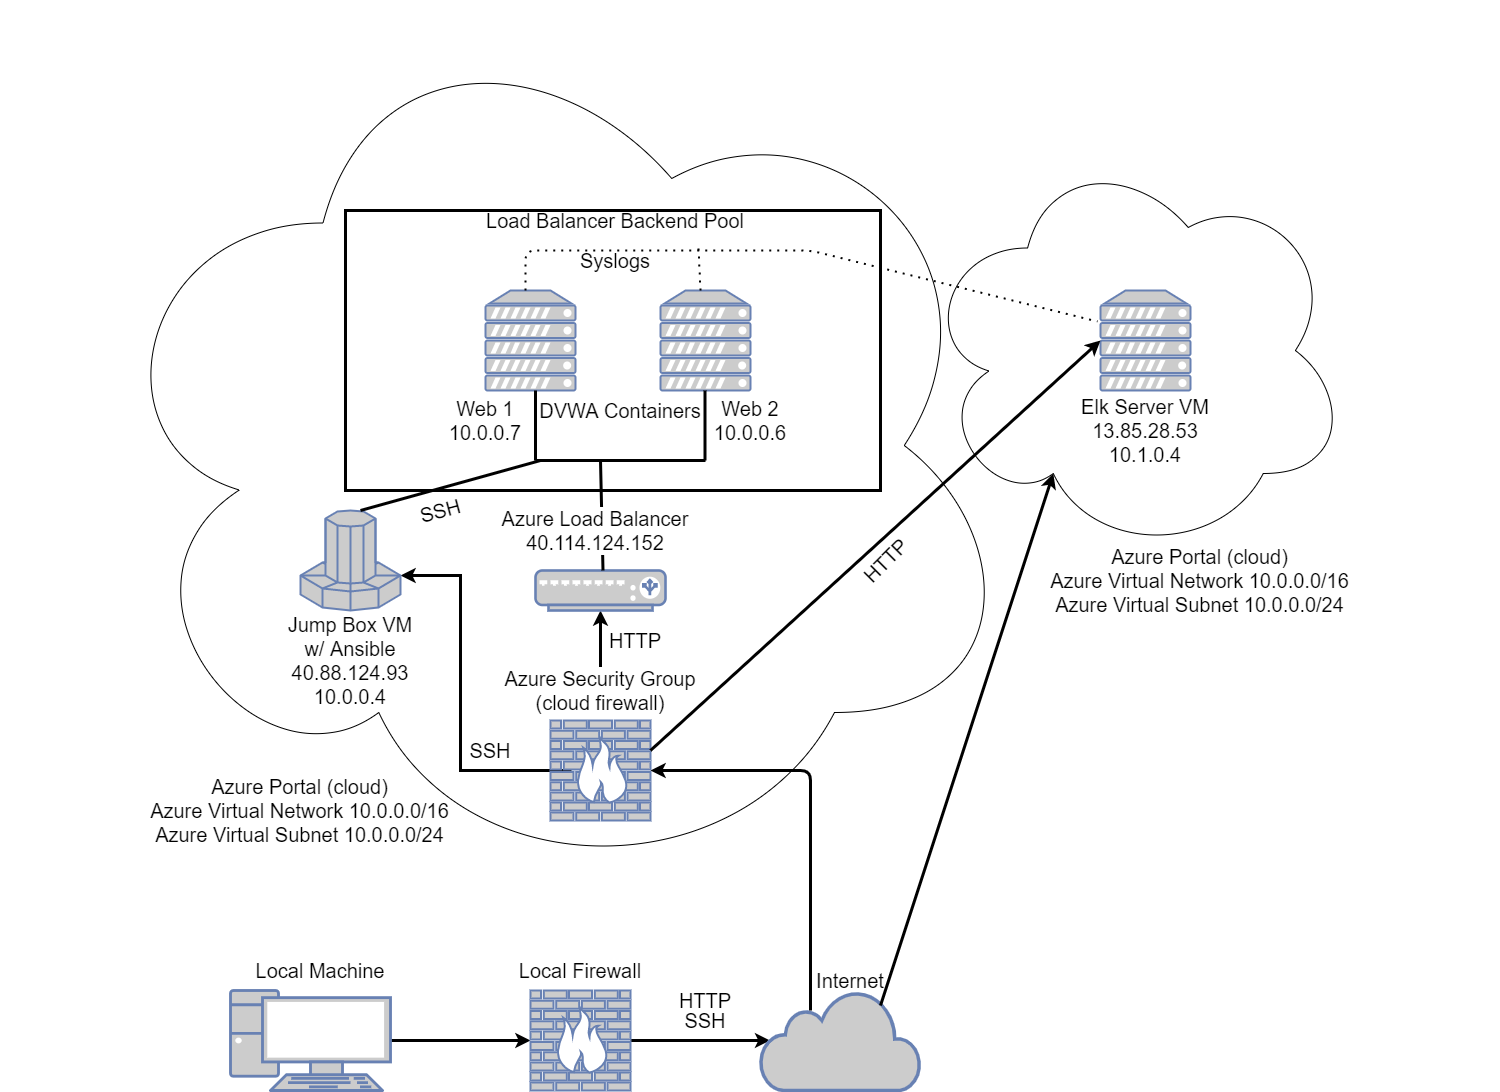

The diagram above was exported from draw.io. Its source (the exported page's mxGraphModel, read from the mxfile embedded in the PNG):
<mxGraphModel dx="2270" dy="1902" grid="1" gridSize="10" guides="1" tooltips="1" connect="1" arrows="1" fold="1" page="1" pageScale="1" pageWidth="850" pageHeight="1100" math="0" shadow="0">
  <root>
    <mxCell id="0" />
    <mxCell id="1" parent="0" />
    <mxCell id="FGUagZFSV54R4Q_ng2xy-9" value="" style="ellipse;shape=cloud;whiteSpace=wrap;html=1;" parent="1" vertex="1">
      <mxGeometry x="-50" y="-80" width="930" height="890" as="geometry" />
    </mxCell>
    <mxCell id="FGUagZFSV54R4Q_ng2xy-37" value="" style="rounded=0;whiteSpace=wrap;html=1;labelBackgroundColor=#ffffff;strokeWidth=3;" parent="1" vertex="1">
      <mxGeometry x="205" y="130" width="535" height="280" as="geometry" />
    </mxCell>
    <mxCell id="FGUagZFSV54R4Q_ng2xy-7" style="edgeStyle=orthogonalEdgeStyle;rounded=0;orthogonalLoop=1;jettySize=auto;html=1;entryX=0;entryY=0.5;entryDx=0;entryDy=0;entryPerimeter=0;strokeWidth=3;" parent="1" source="FGUagZFSV54R4Q_ng2xy-1" target="FGUagZFSV54R4Q_ng2xy-3" edge="1">
      <mxGeometry relative="1" as="geometry" />
    </mxCell>
    <mxCell id="FGUagZFSV54R4Q_ng2xy-1" value="" style="fontColor=#0066CC;verticalAlign=top;verticalLabelPosition=bottom;labelPosition=center;align=center;html=1;outlineConnect=0;fillColor=#CCCCCC;strokeColor=#6881B3;gradientColor=none;gradientDirection=north;strokeWidth=2;shape=mxgraph.networks.pc;" parent="1" vertex="1">
      <mxGeometry x="90" y="910" width="160" height="100" as="geometry" />
    </mxCell>
    <mxCell id="FGUagZFSV54R4Q_ng2xy-2" value="&lt;font style=&quot;font-size: 20px&quot;&gt;Local Machine&lt;/font&gt;" style="text;html=1;strokeColor=none;fillColor=none;align=center;verticalAlign=middle;whiteSpace=wrap;rounded=0;" parent="1" vertex="1">
      <mxGeometry x="100" y="880" width="160" height="20" as="geometry" />
    </mxCell>
    <mxCell id="FGUagZFSV54R4Q_ng2xy-8" style="edgeStyle=orthogonalEdgeStyle;rounded=0;orthogonalLoop=1;jettySize=auto;html=1;entryX=0.06;entryY=0.5;entryDx=0;entryDy=0;entryPerimeter=0;strokeWidth=3;" parent="1" source="FGUagZFSV54R4Q_ng2xy-3" target="FGUagZFSV54R4Q_ng2xy-5" edge="1">
      <mxGeometry relative="1" as="geometry" />
    </mxCell>
    <mxCell id="FGUagZFSV54R4Q_ng2xy-3" value="" style="fontColor=#0066CC;verticalAlign=top;verticalLabelPosition=bottom;labelPosition=center;align=center;html=1;outlineConnect=0;fillColor=#CCCCCC;strokeColor=#6881B3;gradientColor=none;gradientDirection=north;strokeWidth=2;shape=mxgraph.networks.firewall;" parent="1" vertex="1">
      <mxGeometry x="390" y="910" width="100" height="100" as="geometry" />
    </mxCell>
    <mxCell id="FGUagZFSV54R4Q_ng2xy-4" value="&lt;font style=&quot;font-size: 20px&quot;&gt;Local Firewall&lt;/font&gt;" style="text;html=1;strokeColor=none;fillColor=none;align=center;verticalAlign=middle;whiteSpace=wrap;rounded=0;" parent="1" vertex="1">
      <mxGeometry x="360" y="880" width="160" height="20" as="geometry" />
    </mxCell>
    <mxCell id="FGUagZFSV54R4Q_ng2xy-5" value="" style="html=1;outlineConnect=0;fillColor=#CCCCCC;strokeColor=#6881B3;gradientColor=none;gradientDirection=north;strokeWidth=2;shape=mxgraph.networks.cloud;fontColor=#ffffff;" parent="1" vertex="1">
      <mxGeometry x="620" y="910" width="160" height="100" as="geometry" />
    </mxCell>
    <mxCell id="FGUagZFSV54R4Q_ng2xy-6" value="&lt;font style=&quot;font-size: 20px&quot;&gt;Internet&lt;/font&gt;" style="text;html=1;strokeColor=none;fillColor=none;align=center;verticalAlign=middle;whiteSpace=wrap;rounded=0;" parent="1" vertex="1">
      <mxGeometry x="630" y="890" width="160" height="20" as="geometry" />
    </mxCell>
    <mxCell id="FGUagZFSV54R4Q_ng2xy-10" value="&lt;font style=&quot;font-size: 20px&quot;&gt;Azure Portal (cloud)&lt;br&gt;Azure Virtual Network 10.0.0.0/16&lt;br&gt;Azure Virtual Subnet 10.0.0.0/24&lt;br&gt;&lt;/font&gt;" style="text;html=1;strokeColor=none;fillColor=none;align=center;verticalAlign=middle;whiteSpace=wrap;rounded=0;" parent="1" vertex="1">
      <mxGeometry x="-140" y="720" width="599" height="20" as="geometry" />
    </mxCell>
    <mxCell id="FGUagZFSV54R4Q_ng2xy-22" style="edgeStyle=orthogonalEdgeStyle;rounded=0;orthogonalLoop=1;jettySize=auto;html=1;entryX=1;entryY=0.65;entryDx=0;entryDy=0;entryPerimeter=0;sourcePerimeterSpacing=-21;targetPerimeterSpacing=5;strokeWidth=3;" parent="1" source="FGUagZFSV54R4Q_ng2xy-13" target="FGUagZFSV54R4Q_ng2xy-15" edge="1">
      <mxGeometry relative="1" as="geometry">
        <Array as="points">
          <mxPoint x="320" y="690" />
          <mxPoint x="320" y="495" />
        </Array>
      </mxGeometry>
    </mxCell>
    <mxCell id="FGUagZFSV54R4Q_ng2xy-13" value="" style="fontColor=#0066CC;verticalAlign=top;verticalLabelPosition=bottom;labelPosition=center;align=center;html=1;outlineConnect=0;fillColor=#CCCCCC;strokeColor=#6881B3;gradientColor=none;gradientDirection=north;strokeWidth=2;shape=mxgraph.networks.firewall;" parent="1" vertex="1">
      <mxGeometry x="410" y="640" width="100" height="100" as="geometry" />
    </mxCell>
    <mxCell id="FGUagZFSV54R4Q_ng2xy-20" style="edgeStyle=orthogonalEdgeStyle;rounded=0;orthogonalLoop=1;jettySize=auto;html=1;entryX=0.5;entryY=1;entryDx=0;entryDy=0;entryPerimeter=0;sourcePerimeterSpacing=-21;targetPerimeterSpacing=5;strokeWidth=3;" parent="1" source="FGUagZFSV54R4Q_ng2xy-14" target="FGUagZFSV54R4Q_ng2xy-18" edge="1">
      <mxGeometry relative="1" as="geometry" />
    </mxCell>
    <mxCell id="FGUagZFSV54R4Q_ng2xy-14" value="&lt;span style=&quot;font-size: 20px&quot;&gt;Azure Security Group&lt;br&gt;(cloud firewall)&lt;br&gt;&lt;/span&gt;" style="text;html=1;strokeColor=none;fillColor=none;align=center;verticalAlign=middle;whiteSpace=wrap;rounded=0;labelBackgroundColor=#ffffff;" parent="1" vertex="1">
      <mxGeometry x="345" y="600" width="230" height="20" as="geometry" />
    </mxCell>
    <mxCell id="FGUagZFSV54R4Q_ng2xy-15" value="" style="fontColor=#0066CC;verticalAlign=top;verticalLabelPosition=bottom;labelPosition=center;align=center;html=1;outlineConnect=0;fillColor=#CCCCCC;strokeColor=#6881B3;gradientColor=none;gradientDirection=north;strokeWidth=2;shape=mxgraph.networks.supercomputer;" parent="1" vertex="1">
      <mxGeometry x="160" y="430" width="100" height="100" as="geometry" />
    </mxCell>
    <mxCell id="FGUagZFSV54R4Q_ng2xy-16" value="&lt;span style=&quot;font-size: 20px&quot;&gt;Jump Box VM&lt;br&gt;w/ Ansible&lt;br&gt;40.88.124.93&lt;br&gt;10.0.0.4&lt;br&gt;&lt;/span&gt;" style="text;html=1;strokeColor=none;fillColor=none;align=center;verticalAlign=middle;whiteSpace=wrap;rounded=0;" parent="1" vertex="1">
      <mxGeometry x="95" y="570" width="230" height="20" as="geometry" />
    </mxCell>
    <mxCell id="FGUagZFSV54R4Q_ng2xy-18" value="" style="fontColor=#0066CC;verticalAlign=top;verticalLabelPosition=bottom;labelPosition=center;align=center;html=1;outlineConnect=0;fillColor=#CCCCCC;strokeColor=#6881B3;gradientColor=none;gradientDirection=north;strokeWidth=2;shape=mxgraph.networks.load_balancer;" parent="1" vertex="1">
      <mxGeometry x="395" y="490" width="130" height="40" as="geometry" />
    </mxCell>
    <mxCell id="FGUagZFSV54R4Q_ng2xy-25" value="&lt;span style=&quot;font-size: 20px&quot;&gt;Load Balancer Backend Pool&lt;br&gt;&lt;/span&gt;" style="text;html=1;strokeColor=none;fillColor=none;align=center;verticalAlign=middle;whiteSpace=wrap;rounded=0;" parent="1" vertex="1">
      <mxGeometry x="340" y="130" width="270" height="20" as="geometry" />
    </mxCell>
    <mxCell id="FGUagZFSV54R4Q_ng2xy-27" value="" style="fontColor=#0066CC;verticalAlign=top;verticalLabelPosition=bottom;labelPosition=center;align=center;html=1;outlineConnect=0;fillColor=#CCCCCC;strokeColor=#6881B3;gradientColor=none;gradientDirection=north;strokeWidth=2;shape=mxgraph.networks.server;labelBackgroundColor=#ffffff;" parent="1" vertex="1">
      <mxGeometry x="345" y="210" width="90" height="100" as="geometry" />
    </mxCell>
    <mxCell id="FGUagZFSV54R4Q_ng2xy-28" value="" style="fontColor=#0066CC;verticalAlign=top;verticalLabelPosition=bottom;labelPosition=center;align=center;html=1;outlineConnect=0;fillColor=#CCCCCC;strokeColor=#6881B3;gradientColor=none;gradientDirection=north;strokeWidth=2;shape=mxgraph.networks.server;labelBackgroundColor=#ffffff;" parent="1" vertex="1">
      <mxGeometry x="520" y="210" width="90" height="100" as="geometry" />
    </mxCell>
    <mxCell id="FGUagZFSV54R4Q_ng2xy-29" value="&lt;span style=&quot;font-size: 20px&quot;&gt;DVWA Containers&lt;br&gt;&lt;/span&gt;" style="text;html=1;strokeColor=none;fillColor=none;align=center;verticalAlign=middle;whiteSpace=wrap;rounded=0;" parent="1" vertex="1">
      <mxGeometry x="345" y="320" width="270" height="20" as="geometry" />
    </mxCell>
    <mxCell id="FGUagZFSV54R4Q_ng2xy-30" value="&lt;font style=&quot;font-size: 20px&quot;&gt;SSH&lt;/font&gt;" style="text;html=1;strokeColor=none;fillColor=none;align=center;verticalAlign=middle;whiteSpace=wrap;rounded=0;" parent="1" vertex="1">
      <mxGeometry x="270" y="660" width="160" height="20" as="geometry" />
    </mxCell>
    <mxCell id="FGUagZFSV54R4Q_ng2xy-31" value="&lt;font style=&quot;font-size: 20px&quot;&gt;SSH&lt;/font&gt;" style="text;html=1;strokeColor=none;fillColor=none;align=center;verticalAlign=middle;whiteSpace=wrap;rounded=0;" parent="1" vertex="1">
      <mxGeometry x="485" y="930" width="160" height="20" as="geometry" />
    </mxCell>
    <mxCell id="FGUagZFSV54R4Q_ng2xy-32" value="&lt;font style=&quot;font-size: 20px&quot;&gt;HTTP&lt;/font&gt;" style="text;html=1;strokeColor=none;fillColor=none;align=center;verticalAlign=middle;whiteSpace=wrap;rounded=0;" parent="1" vertex="1">
      <mxGeometry x="485" y="910" width="160" height="20" as="geometry" />
    </mxCell>
    <mxCell id="FGUagZFSV54R4Q_ng2xy-33" value="&lt;font style=&quot;font-size: 20px&quot;&gt;HTTP&lt;/font&gt;" style="text;html=1;strokeColor=none;fillColor=none;align=center;verticalAlign=middle;whiteSpace=wrap;rounded=0;" parent="1" vertex="1">
      <mxGeometry x="470" y="550" width="50" height="20" as="geometry" />
    </mxCell>
    <mxCell id="FGUagZFSV54R4Q_ng2xy-36" value="" style="endArrow=none;html=1;sourcePerimeterSpacing=-21;targetPerimeterSpacing=5;strokeWidth=3;" parent="1" edge="1">
      <mxGeometry width="50" height="50" relative="1" as="geometry">
        <mxPoint x="395" y="380" as="sourcePoint" />
        <mxPoint x="395" y="310" as="targetPoint" />
      </mxGeometry>
    </mxCell>
    <mxCell id="FGUagZFSV54R4Q_ng2xy-38" value="" style="endArrow=none;html=1;sourcePerimeterSpacing=-21;targetPerimeterSpacing=5;strokeWidth=3;" parent="1" edge="1">
      <mxGeometry width="50" height="50" relative="1" as="geometry">
        <mxPoint x="564.5" y="380" as="sourcePoint" />
        <mxPoint x="564.5" y="310" as="targetPoint" />
      </mxGeometry>
    </mxCell>
    <mxCell id="FGUagZFSV54R4Q_ng2xy-41" value="" style="endArrow=none;html=1;sourcePerimeterSpacing=-21;targetPerimeterSpacing=5;strokeWidth=3;" parent="1" edge="1">
      <mxGeometry width="50" height="50" relative="1" as="geometry">
        <mxPoint x="395" y="380" as="sourcePoint" />
        <mxPoint x="565" y="380" as="targetPoint" />
      </mxGeometry>
    </mxCell>
    <mxCell id="FGUagZFSV54R4Q_ng2xy-44" value="" style="endArrow=none;html=1;sourcePerimeterSpacing=-21;targetPerimeterSpacing=5;strokeWidth=3;" parent="1" edge="1">
      <mxGeometry width="50" height="50" relative="1" as="geometry">
        <mxPoint x="220" y="430" as="sourcePoint" />
        <mxPoint x="400" y="380" as="targetPoint" />
      </mxGeometry>
    </mxCell>
    <mxCell id="FGUagZFSV54R4Q_ng2xy-45" value="" style="endArrow=none;html=1;sourcePerimeterSpacing=-21;targetPerimeterSpacing=5;strokeWidth=3;jumpStyle=none;" parent="1" edge="1">
      <mxGeometry width="50" height="50" relative="1" as="geometry">
        <mxPoint x="462.5" y="490" as="sourcePoint" />
        <mxPoint x="460" y="380" as="targetPoint" />
      </mxGeometry>
    </mxCell>
    <mxCell id="FGUagZFSV54R4Q_ng2xy-19" value="&lt;span style=&quot;font-size: 20px&quot;&gt;Azure Load Balancer&lt;br&gt;40.114.124.152&lt;br&gt;&lt;/span&gt;" style="text;html=1;strokeColor=none;fillColor=none;align=center;verticalAlign=middle;whiteSpace=wrap;rounded=0;labelBackgroundColor=#ffffff;" parent="1" vertex="1">
      <mxGeometry x="340" y="440" width="230" height="20" as="geometry" />
    </mxCell>
    <mxCell id="FGUagZFSV54R4Q_ng2xy-46" value="&lt;font style=&quot;font-size: 20px&quot;&gt;SSH&lt;/font&gt;" style="text;html=1;strokeColor=none;fillColor=none;align=center;verticalAlign=middle;whiteSpace=wrap;rounded=0;rotation=-15;" parent="1" vertex="1">
      <mxGeometry x="220" y="420" width="160" height="20" as="geometry" />
    </mxCell>
    <mxCell id="FGUagZFSV54R4Q_ng2xy-47" value="&lt;font style=&quot;font-size: 20px&quot;&gt;Web 1&lt;br&gt;10.0.0.7&lt;br&gt;&lt;/font&gt;" style="text;html=1;strokeColor=none;fillColor=none;align=center;verticalAlign=middle;whiteSpace=wrap;rounded=0;" parent="1" vertex="1">
      <mxGeometry x="265" y="330" width="160" height="20" as="geometry" />
    </mxCell>
    <mxCell id="FGUagZFSV54R4Q_ng2xy-48" value="&lt;font style=&quot;font-size: 20px&quot;&gt;Web 2&lt;br&gt;10.0.0.6&lt;br&gt;&lt;/font&gt;" style="text;html=1;strokeColor=none;fillColor=none;align=center;verticalAlign=middle;whiteSpace=wrap;rounded=0;" parent="1" vertex="1">
      <mxGeometry x="530" y="330" width="160" height="20" as="geometry" />
    </mxCell>
    <mxCell id="yKr8BhL90DmIthKqBur--1" value="" style="ellipse;shape=cloud;whiteSpace=wrap;html=1;" parent="1" vertex="1">
      <mxGeometry x="780" y="65" width="428.43" height="410" as="geometry" />
    </mxCell>
    <mxCell id="yKr8BhL90DmIthKqBur--2" value="&lt;font style=&quot;font-size: 20px&quot;&gt;Azure Portal (cloud)&lt;br&gt;Azure Virtual Network 10.0.0.0/16&lt;br&gt;Azure Virtual Subnet 10.0.0.0/24&lt;br&gt;&lt;/font&gt;" style="text;html=1;strokeColor=none;fillColor=none;align=center;verticalAlign=middle;whiteSpace=wrap;rounded=0;" parent="1" vertex="1">
      <mxGeometry x="760" y="490" width="599" height="20" as="geometry" />
    </mxCell>
    <mxCell id="yKr8BhL90DmIthKqBur--3" value="" style="fontColor=#0066CC;verticalAlign=top;verticalLabelPosition=bottom;labelPosition=center;align=center;html=1;outlineConnect=0;fillColor=#CCCCCC;strokeColor=#6881B3;gradientColor=none;gradientDirection=north;strokeWidth=2;shape=mxgraph.networks.server;" parent="1" vertex="1">
      <mxGeometry x="960" y="210" width="90" height="100" as="geometry" />
    </mxCell>
    <mxCell id="yKr8BhL90DmIthKqBur--4" value="&lt;font style=&quot;font-size: 20px&quot;&gt;Elk Server VM&lt;br&gt;13.85.28.53&lt;br&gt;10.1.0.4&lt;br&gt;&lt;/font&gt;" style="text;html=1;strokeColor=none;fillColor=none;align=center;verticalAlign=middle;whiteSpace=wrap;rounded=0;" parent="1" vertex="1">
      <mxGeometry x="925" y="340" width="160" height="20" as="geometry" />
    </mxCell>
    <mxCell id="yKr8BhL90DmIthKqBur--9" value="" style="endArrow=none;dashed=1;html=1;dashPattern=1 3;strokeWidth=2;entryX=-0.033;entryY=0.31;entryDx=0;entryDy=0;entryPerimeter=0;" parent="1" target="yKr8BhL90DmIthKqBur--3" edge="1">
      <mxGeometry width="50" height="50" relative="1" as="geometry">
        <mxPoint x="385" y="210" as="sourcePoint" />
        <mxPoint x="435" y="160" as="targetPoint" />
        <Array as="points">
          <mxPoint x="385" y="170" />
          <mxPoint x="670" y="170" />
        </Array>
      </mxGeometry>
    </mxCell>
    <mxCell id="yKr8BhL90DmIthKqBur--11" value="&lt;span style=&quot;font-size: 20px&quot;&gt;Syslogs&lt;br&gt;&lt;/span&gt;" style="text;html=1;strokeColor=none;fillColor=none;align=center;verticalAlign=middle;whiteSpace=wrap;rounded=0;" parent="1" vertex="1">
      <mxGeometry x="340" y="170" width="270" height="20" as="geometry" />
    </mxCell>
    <mxCell id="yKr8BhL90DmIthKqBur--12" value="&lt;font style=&quot;font-size: 20px&quot;&gt;HTTP&lt;/font&gt;" style="text;html=1;strokeColor=none;fillColor=none;align=center;verticalAlign=middle;whiteSpace=wrap;rounded=0;rotation=-45;" parent="1" vertex="1">
      <mxGeometry x="720" y="470" width="50" height="20" as="geometry" />
    </mxCell>
    <mxCell id="yKr8BhL90DmIthKqBur--15" value="" style="endArrow=classic;html=1;strokeWidth=3;entryX=0;entryY=0.5;entryDx=0;entryDy=0;entryPerimeter=0;" parent="1" target="yKr8BhL90DmIthKqBur--3" edge="1">
      <mxGeometry width="50" height="50" relative="1" as="geometry">
        <mxPoint x="510" y="670" as="sourcePoint" />
        <mxPoint x="560" y="620" as="targetPoint" />
      </mxGeometry>
    </mxCell>
    <mxCell id="yKr8BhL90DmIthKqBur--16" value="" style="endArrow=none;dashed=1;html=1;dashPattern=1 3;strokeWidth=2;" parent="1" edge="1">
      <mxGeometry width="50" height="50" relative="1" as="geometry">
        <mxPoint x="560" y="210" as="sourcePoint" />
        <mxPoint x="558" y="168" as="targetPoint" />
      </mxGeometry>
    </mxCell>
    <mxCell id="yKr8BhL90DmIthKqBur--17" value="" style="endArrow=classic;html=1;strokeWidth=3;entryX=0.31;entryY=0.8;entryDx=0;entryDy=0;entryPerimeter=0;" parent="1" target="yKr8BhL90DmIthKqBur--1" edge="1">
      <mxGeometry width="50" height="50" relative="1" as="geometry">
        <mxPoint x="740" y="925" as="sourcePoint" />
        <mxPoint x="790" y="875" as="targetPoint" />
      </mxGeometry>
    </mxCell>
    <mxCell id="yKr8BhL90DmIthKqBur--19" value="" style="endArrow=classic;html=1;strokeWidth=3;entryX=1;entryY=0.5;entryDx=0;entryDy=0;entryPerimeter=0;" parent="1" target="FGUagZFSV54R4Q_ng2xy-13" edge="1">
      <mxGeometry width="50" height="50" relative="1" as="geometry">
        <mxPoint x="670" y="930" as="sourcePoint" />
        <mxPoint x="670" y="860" as="targetPoint" />
        <Array as="points">
          <mxPoint x="670" y="690" />
        </Array>
      </mxGeometry>
    </mxCell>
  </root>
</mxGraphModel>